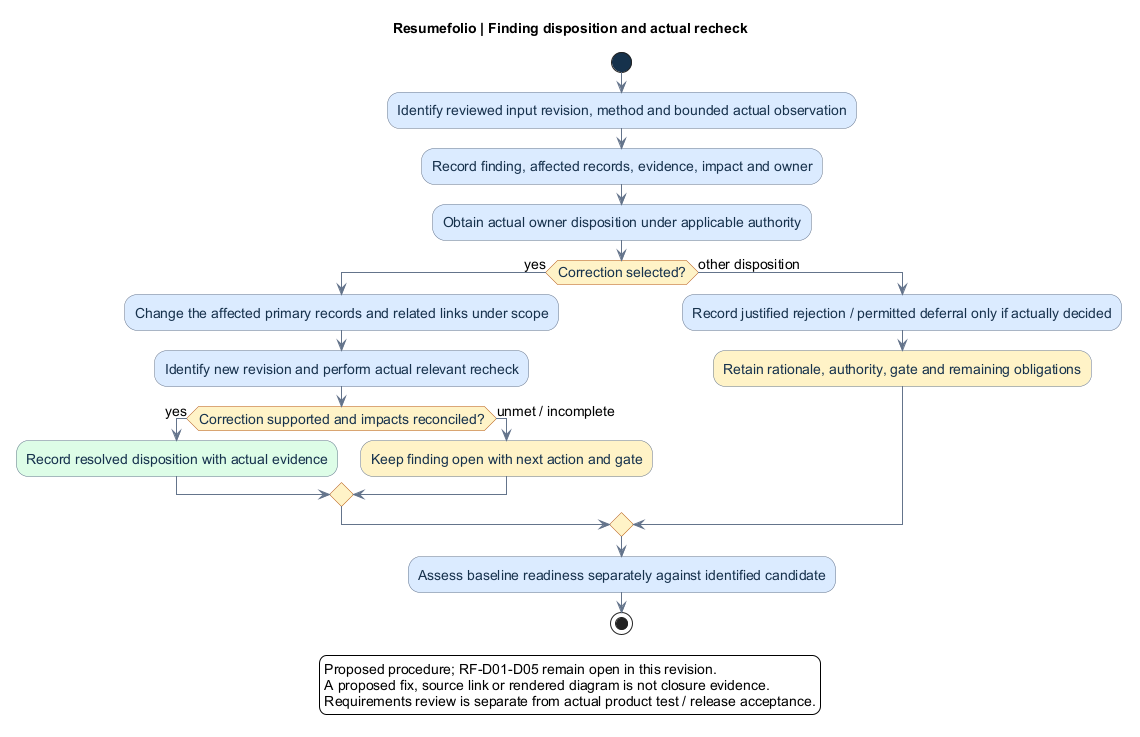

The diagram above was rendered by PlantUML. Its source (embedded in the PNG):
@startuml
' OWNER-MVP-2026-11-04 review: MVP core / cross-cutting. Core presentation/application/files or shared authority/recovery invariant remains applicable.
title Resumefolio | Finding disposition and actual recheck
skinparam backgroundColor white
skinparam defaultFontName Arial
skinparam defaultFontSize 14
skinparam shadowing false
skinparam ArrowColor #64748B
skinparam activity {
 BackgroundColor #DBEAFE
 BorderColor #64748B
 FontColor #17324D
 DiamondBackgroundColor #FEF3C7
 DiamondBorderColor #B45309
 StartColor #17324D
 EndColor #17324D
}
start
:Identify reviewed input revision, method and bounded actual observation;
:Record finding, affected records, evidence, impact and owner;
:Obtain actual owner disposition under applicable authority;
if (Correction selected?) then (yes)
 :Change the affected primary records and related links under scope;
 :Identify new revision and perform actual relevant recheck;
 if (Correction supported and impacts reconciled?) then (yes)
  :Record resolved disposition with actual evidence; <<#DCFCE7>>
 else (unmet / incomplete)
  :Keep finding open with next action and gate; <<#FEF3C7>>
 endif
else (other disposition)
 :Record justified rejection / permitted deferral only if actually decided;
 :Retain rationale, authority, gate and remaining obligations; <<#FEF3C7>>
endif
:Assess baseline readiness separately against identified candidate;
stop
legend bottom
Proposed procedure; RF-D01-D05 remain open in this revision.
A proposed fix, source link or rendered diagram is not closure evidence.
Requirements review is separate from actual product test / release acceptance.
endlegend
@enduml